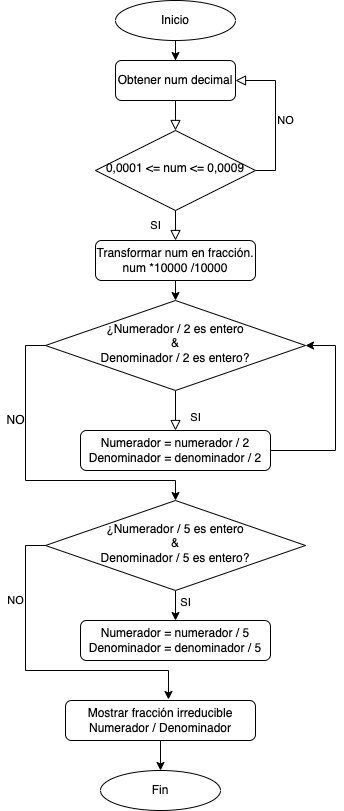

The diagram above was exported from draw.io. Its source (the exported page's mxGraphModel, read from the mxfile embedded in the PNG):
<mxGraphModel dx="882" dy="553" grid="1" gridSize="10" guides="0" tooltips="1" connect="1" arrows="1" fold="1" page="1" pageScale="1" pageWidth="827" pageHeight="1169" background="#ffffff" math="0" shadow="0">
  <root>
    <mxCell id="WIyWlLk6GJQsqaUBKTNV-0" />
    <mxCell id="WIyWlLk6GJQsqaUBKTNV-1" parent="WIyWlLk6GJQsqaUBKTNV-0" />
    <mxCell id="WIyWlLk6GJQsqaUBKTNV-2" value="" style="rounded=0;html=1;jettySize=auto;orthogonalLoop=1;fontSize=11;endArrow=block;endFill=0;endSize=8;strokeWidth=1;shadow=0;labelBackgroundColor=none;edgeStyle=orthogonalEdgeStyle;" parent="WIyWlLk6GJQsqaUBKTNV-1" source="WIyWlLk6GJQsqaUBKTNV-3" target="WIyWlLk6GJQsqaUBKTNV-6" edge="1">
      <mxGeometry relative="1" as="geometry" />
    </mxCell>
    <mxCell id="WIyWlLk6GJQsqaUBKTNV-3" value="Obtener num decimal" style="rounded=1;whiteSpace=wrap;html=1;fontSize=12;glass=0;strokeWidth=1;shadow=0;" parent="WIyWlLk6GJQsqaUBKTNV-1" vertex="1">
      <mxGeometry x="160" y="80" width="120" height="40" as="geometry" />
    </mxCell>
    <mxCell id="WIyWlLk6GJQsqaUBKTNV-4" value="SI" style="rounded=0;html=1;jettySize=auto;orthogonalLoop=1;fontSize=11;endArrow=block;endFill=0;endSize=8;strokeWidth=1;shadow=0;labelBackgroundColor=none;edgeStyle=orthogonalEdgeStyle;entryX=0.5;entryY=0;entryDx=0;entryDy=0;" parent="WIyWlLk6GJQsqaUBKTNV-1" source="WIyWlLk6GJQsqaUBKTNV-6" target="WIyWlLk6GJQsqaUBKTNV-12" edge="1">
      <mxGeometry y="20" relative="1" as="geometry">
        <mxPoint as="offset" />
      </mxGeometry>
    </mxCell>
    <mxCell id="WIyWlLk6GJQsqaUBKTNV-5" value="NO" style="edgeStyle=orthogonalEdgeStyle;rounded=0;html=1;jettySize=auto;orthogonalLoop=1;fontSize=11;endArrow=block;endFill=0;endSize=8;strokeWidth=1;shadow=0;labelBackgroundColor=none;entryX=1;entryY=0.5;entryDx=0;entryDy=0;exitX=1;exitY=0.5;exitDx=0;exitDy=0;" parent="WIyWlLk6GJQsqaUBKTNV-1" source="WIyWlLk6GJQsqaUBKTNV-6" target="WIyWlLk6GJQsqaUBKTNV-3" edge="1">
      <mxGeometry x="-0.0667" y="-10" relative="1" as="geometry">
        <mxPoint as="offset" />
        <mxPoint x="320" y="195" as="sourcePoint" />
        <mxPoint x="320" y="210" as="targetPoint" />
        <Array as="points">
          <mxPoint x="320" y="190" />
          <mxPoint x="320" y="100" />
        </Array>
      </mxGeometry>
    </mxCell>
    <mxCell id="f3NaL0GTyqWQuaJij5N6-2" style="edgeStyle=orthogonalEdgeStyle;rounded=0;orthogonalLoop=1;jettySize=auto;html=1;exitX=0.5;exitY=0;exitDx=0;exitDy=0;" edge="1" parent="WIyWlLk6GJQsqaUBKTNV-1" source="WIyWlLk6GJQsqaUBKTNV-6">
      <mxGeometry relative="1" as="geometry">
        <mxPoint x="220" y="170" as="targetPoint" />
      </mxGeometry>
    </mxCell>
    <mxCell id="WIyWlLk6GJQsqaUBKTNV-6" value="0,0001 &amp;lt;= num &amp;lt;= 0,0009" style="rhombus;whiteSpace=wrap;html=1;shadow=0;fontFamily=Helvetica;fontSize=12;align=center;strokeWidth=1;spacing=6;spacingTop=-4;" parent="WIyWlLk6GJQsqaUBKTNV-1" vertex="1">
      <mxGeometry x="140" y="150" width="160" height="80" as="geometry" />
    </mxCell>
    <mxCell id="WIyWlLk6GJQsqaUBKTNV-8" value="SI" style="rounded=0;html=1;jettySize=auto;orthogonalLoop=1;fontSize=11;endArrow=block;endFill=0;endSize=8;strokeWidth=1;shadow=0;labelBackgroundColor=none;edgeStyle=orthogonalEdgeStyle;" parent="WIyWlLk6GJQsqaUBKTNV-1" source="WIyWlLk6GJQsqaUBKTNV-10" target="WIyWlLk6GJQsqaUBKTNV-11" edge="1">
      <mxGeometry x="0.3333" y="20" relative="1" as="geometry">
        <mxPoint as="offset" />
      </mxGeometry>
    </mxCell>
    <mxCell id="f3NaL0GTyqWQuaJij5N6-10" style="edgeStyle=orthogonalEdgeStyle;rounded=0;orthogonalLoop=1;jettySize=auto;html=1;exitX=0;exitY=0.5;exitDx=0;exitDy=0;entryX=0.5;entryY=0;entryDx=0;entryDy=0;" edge="1" parent="WIyWlLk6GJQsqaUBKTNV-1" source="WIyWlLk6GJQsqaUBKTNV-10" target="f3NaL0GTyqWQuaJij5N6-4">
      <mxGeometry relative="1" as="geometry">
        <Array as="points">
          <mxPoint x="70" y="365" />
          <mxPoint x="70" y="500" />
          <mxPoint x="220" y="500" />
        </Array>
      </mxGeometry>
    </mxCell>
    <mxCell id="WIyWlLk6GJQsqaUBKTNV-10" value="¿Numerador / 2 es entero&lt;br&gt;&amp;amp;&lt;br&gt;Denominador / 2 es entero?" style="rhombus;whiteSpace=wrap;html=1;shadow=0;fontFamily=Helvetica;fontSize=12;align=center;strokeWidth=1;spacing=6;spacingTop=-4;" parent="WIyWlLk6GJQsqaUBKTNV-1" vertex="1">
      <mxGeometry x="90" y="320" width="260" height="90" as="geometry" />
    </mxCell>
    <mxCell id="f3NaL0GTyqWQuaJij5N6-9" style="edgeStyle=orthogonalEdgeStyle;rounded=0;orthogonalLoop=1;jettySize=auto;html=1;exitX=1;exitY=0.5;exitDx=0;exitDy=0;entryX=1;entryY=0.5;entryDx=0;entryDy=0;" edge="1" parent="WIyWlLk6GJQsqaUBKTNV-1" source="WIyWlLk6GJQsqaUBKTNV-11" target="WIyWlLk6GJQsqaUBKTNV-10">
      <mxGeometry relative="1" as="geometry">
        <Array as="points">
          <mxPoint x="380" y="470" />
          <mxPoint x="380" y="365" />
        </Array>
      </mxGeometry>
    </mxCell>
    <mxCell id="WIyWlLk6GJQsqaUBKTNV-11" value="Numerador = numerador / 2&lt;br&gt;Denominador&amp;nbsp;= denominador / 2" style="rounded=1;whiteSpace=wrap;html=1;fontSize=12;glass=0;strokeWidth=1;shadow=0;" parent="WIyWlLk6GJQsqaUBKTNV-1" vertex="1">
      <mxGeometry x="125" y="450" width="190" height="40" as="geometry" />
    </mxCell>
    <mxCell id="f3NaL0GTyqWQuaJij5N6-7" style="edgeStyle=orthogonalEdgeStyle;rounded=0;orthogonalLoop=1;jettySize=auto;html=1;exitX=0.5;exitY=1;exitDx=0;exitDy=0;entryX=0.5;entryY=0;entryDx=0;entryDy=0;" edge="1" parent="WIyWlLk6GJQsqaUBKTNV-1" source="WIyWlLk6GJQsqaUBKTNV-12" target="WIyWlLk6GJQsqaUBKTNV-10">
      <mxGeometry relative="1" as="geometry" />
    </mxCell>
    <mxCell id="WIyWlLk6GJQsqaUBKTNV-12" value="Transformar num en fracción.&lt;br&gt;num *10000 /10000" style="rounded=1;whiteSpace=wrap;html=1;fontSize=12;glass=0;strokeWidth=1;shadow=0;" parent="WIyWlLk6GJQsqaUBKTNV-1" vertex="1">
      <mxGeometry x="140" y="260" width="160" height="40" as="geometry" />
    </mxCell>
    <mxCell id="f3NaL0GTyqWQuaJij5N6-1" value="" style="edgeStyle=orthogonalEdgeStyle;rounded=0;orthogonalLoop=1;jettySize=auto;html=1;" edge="1" parent="WIyWlLk6GJQsqaUBKTNV-1" source="f3NaL0GTyqWQuaJij5N6-0">
      <mxGeometry relative="1" as="geometry">
        <mxPoint x="220" y="80" as="targetPoint" />
      </mxGeometry>
    </mxCell>
    <mxCell id="f3NaL0GTyqWQuaJij5N6-0" value="Inicio" style="ellipse;whiteSpace=wrap;html=1;" vertex="1" parent="WIyWlLk6GJQsqaUBKTNV-1">
      <mxGeometry x="160" y="20" width="120" height="40" as="geometry" />
    </mxCell>
    <mxCell id="f3NaL0GTyqWQuaJij5N6-12" value="SI" style="edgeStyle=orthogonalEdgeStyle;rounded=0;orthogonalLoop=1;jettySize=auto;html=1;exitX=0.5;exitY=1;exitDx=0;exitDy=0;entryX=0.5;entryY=0;entryDx=0;entryDy=0;" edge="1" parent="WIyWlLk6GJQsqaUBKTNV-1" source="f3NaL0GTyqWQuaJij5N6-4" target="f3NaL0GTyqWQuaJij5N6-5">
      <mxGeometry x="-0.2" y="10" relative="1" as="geometry">
        <mxPoint as="offset" />
      </mxGeometry>
    </mxCell>
    <mxCell id="f3NaL0GTyqWQuaJij5N6-13" value="NO" style="edgeStyle=orthogonalEdgeStyle;rounded=0;orthogonalLoop=1;jettySize=auto;html=1;exitX=0;exitY=0.5;exitDx=0;exitDy=0;entryX=0.542;entryY=-0.025;entryDx=0;entryDy=0;entryPerimeter=0;" edge="1" parent="WIyWlLk6GJQsqaUBKTNV-1" source="f3NaL0GTyqWQuaJij5N6-4" target="f3NaL0GTyqWQuaJij5N6-6">
      <mxGeometry x="-0.5268" y="-10" relative="1" as="geometry">
        <Array as="points">
          <mxPoint x="70" y="565" />
          <mxPoint x="70" y="690" />
          <mxPoint x="213" y="690" />
        </Array>
        <mxPoint as="offset" />
      </mxGeometry>
    </mxCell>
    <mxCell id="f3NaL0GTyqWQuaJij5N6-4" value="¿Numerador / 5 es entero&lt;br&gt;&amp;amp;&lt;br&gt;Denominador / 5 es entero?" style="rhombus;whiteSpace=wrap;html=1;shadow=0;fontFamily=Helvetica;fontSize=12;align=center;strokeWidth=1;spacing=6;spacingTop=-4;" vertex="1" parent="WIyWlLk6GJQsqaUBKTNV-1">
      <mxGeometry x="90" y="520" width="260" height="90" as="geometry" />
    </mxCell>
    <mxCell id="f3NaL0GTyqWQuaJij5N6-5" value="Numerador = numerador / 5&lt;br&gt;Denominador&amp;nbsp;= denominador / 5" style="rounded=1;whiteSpace=wrap;html=1;fontSize=12;glass=0;strokeWidth=1;shadow=0;" vertex="1" parent="WIyWlLk6GJQsqaUBKTNV-1">
      <mxGeometry x="125" y="640" width="190" height="40" as="geometry" />
    </mxCell>
    <mxCell id="f3NaL0GTyqWQuaJij5N6-14" style="edgeStyle=orthogonalEdgeStyle;rounded=0;orthogonalLoop=1;jettySize=auto;html=1;exitX=0.5;exitY=1;exitDx=0;exitDy=0;" edge="1" parent="WIyWlLk6GJQsqaUBKTNV-1" source="f3NaL0GTyqWQuaJij5N6-6" target="f3NaL0GTyqWQuaJij5N6-8">
      <mxGeometry relative="1" as="geometry" />
    </mxCell>
    <mxCell id="f3NaL0GTyqWQuaJij5N6-6" value="Mostrar fracción irreducible&lt;br&gt;Numerador / Denominador" style="rounded=1;whiteSpace=wrap;html=1;fontSize=12;glass=0;strokeWidth=1;shadow=0;" vertex="1" parent="WIyWlLk6GJQsqaUBKTNV-1">
      <mxGeometry x="110" y="720" width="190" height="40" as="geometry" />
    </mxCell>
    <mxCell id="f3NaL0GTyqWQuaJij5N6-8" value="Fin" style="ellipse;whiteSpace=wrap;html=1;" vertex="1" parent="WIyWlLk6GJQsqaUBKTNV-1">
      <mxGeometry x="145" y="790" width="120" height="40" as="geometry" />
    </mxCell>
    <mxCell id="f3NaL0GTyqWQuaJij5N6-11" value="NO" style="text;html=1;align=center;verticalAlign=middle;resizable=0;points=[];autosize=1;strokeColor=none;fillColor=none;" vertex="1" parent="WIyWlLk6GJQsqaUBKTNV-1">
      <mxGeometry x="45" y="430" width="30" height="20" as="geometry" />
    </mxCell>
  </root>
</mxGraphModel>